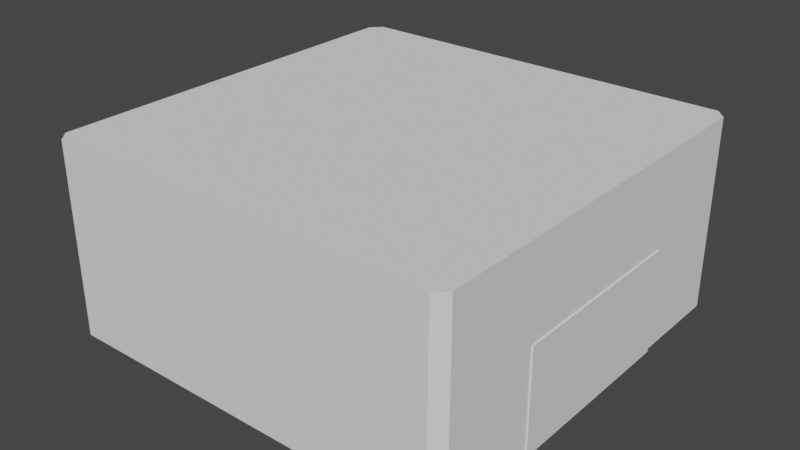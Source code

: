 # Source: L_NR6028.blend  (saved by Blender 2.92.15; exported with 4.5.12 LTS)
import bpy
from mathutils import Matrix  # noqa: F401  (used for matrix-valued properties, if any)

bpy.ops.wm.read_factory_settings(use_empty=True)
scene = bpy.context.scene
scene.name = 'Scene'

# ---- collections
col_collection = bpy.data.collections.new('Collection'); scene.collection.children.link(col_collection)

# ---- world
world_world = bpy.data.worlds.new('World'); scene.world = world_world
world_world.use_nodes = True; world_world.node_tree.nodes.clear()
_N = world_world.node_tree.nodes; _L = world_world.node_tree.links
n0 = _N.new('ShaderNodeOutputWorld'); n0.name = 'World Output'; n0.location = (300, 300)
n1 = _N.new('ShaderNodeBackground'); n1.name = 'Background'; n1.location = (10, 300)
n1.inputs[0].default_value = (0.05088, 0.05088, 0.05088, 1.0)
_L.new(n1.outputs[0], n0.inputs[0])
n0.is_active_output = True
world_world.color = (0.05088, 0.05088, 0.05088)
world_world.use_sun_shadow = False
world_world.sun_shadow_jitter_overblur = 0.0

# ---- meshes
me_plane_014 = bpy.data.meshes.new('Plane.014')
me_plane_014.from_pydata([(-2.85, -3.0, 0.01879), (-3.0, -2.836, 0.01879), (3.0, -2.836, 0.01879), (2.85, -3.0, 0.01879), (-3.0, 2.836, 0.01879), (-2.85, 3.0, 0.01879), (2.85, 3.0, 0.01879), (3.0, 2.836, 0.01879), (-3.0, -2.836, 2.819), (-2.85, -3.0, 2.819), (2.85, -3.0, 2.819), (3.0, -2.836, 2.819), (-2.85, 3.0, 2.819), (-3.0, 2.836, 2.819), (3.0, 2.836, 2.819), (2.85, 3.0, 2.819)], [], [(0, 3, 10, 9), (6, 5, 12, 15), (0, 1, 4, 5, 6, 7, 2, 3), (8, 9, 10, 11, 14, 15, 12, 13), (2, 7, 14, 11), (6, 15, 14, 7), (10, 3, 2, 11), (0, 9, 8, 1), (12, 5, 4, 13), (4, 1, 8, 13)])
_uv = me_plane_014.uv_layers.new(name='UVMap')
_uv.uv.foreach_set('vector', [0.02499, 0.0, 0.975, 0.0, 0.975, 0.0, 0.02499, 0.0, 0.975, 1.0, 0.02499, 1.0, 0.02499, 1.0, 0.975, 1.0, 0.02499, 0.0, 0.0, 0.02738, 0.0, 0.9726, 0.02499, 1.0, 0.975, 1.0, 1.0, 0.9726, 1.0, 0.02738, 0.975, 0.0, 0.0, 0.02738, 0.02499, 0.0, 0.975, 0.0, 1.0, 0.02738, 1.0, 0.9726, 0.975, 1.0, 0.02499, 1.0, 0.0, 0.9726, 1.0, 0.02738, 1.0, 0.9726, 1.0, 0.9726, 1.0, 0.02738, 0.975, 1.0, 0.975, 1.0, 1.0, 0.9726, 1.0, 0.9726, 0.975, 0.0, 0.975, 0.0, 1.0, 0.02738, 1.0, 0.02738, 0.02499, 0.0, 0.02499, 0.0, 0.0, 0.02738, 0.0, 0.02738, 0.02499, 1.0, 0.02499, 1.0, 0.0, 0.9726, 0.0, 0.9726, 0.0, 0.9726, 0.0, 0.02738, 0.0, 0.02738, 0.0, 0.9726])
me_plane_014.use_remesh_fix_poles = True
me_plane_014.use_remesh_preserve_attributes = False
me_plane_014.use_mirror_vertex_groups = False
me_plane_014.update()
me_plane_015 = bpy.data.meshes.new('Plane.015')
me_plane_015.from_pydata([(-1.65, -1.4, 0.0), (1.65, -1.4, 0.0), (-1.65, 1.4, 0.0), (1.65, 1.4, 0.0), (-3.02, -1.4, 0.0), (-3.02, 1.4, 0.0), (3.02, -1.4, 0.0), (3.02, 1.4, 0.0), (1.65, 1.4, 0.02), (-1.65, 1.4, 0.02), (1.65, -1.4, 0.02), (-1.65, -1.4, 0.02), (-3.02, -1.4, 0.02), (-3.02, 1.4, 0.02), (3.02, -1.4, 0.02), (3.02, 1.4, 0.02), (-3.0, 1.4, 0.0), (-3.0, -1.4, 0.0), (-3.0, 1.4, 0.02), (-3.0, -1.4, 0.02), (3.0, -1.4, 0.0), (3.0, 1.4, 0.0), (3.0, -1.4, 0.02), (3.0, 1.4, 0.02), (3.02, -1.4, 1.5), (3.02, 1.4, 1.5), (3.0, -1.4, 1.5), (3.0, 1.4, 1.5), (-3.02, 1.4, 1.5), (-3.02, -1.4, 1.5), (-3.0, 1.4, 1.5), (-3.0, -1.4, 1.5)], [], [(19, 18, 30, 31), (17, 4, 5, 16), (21, 7, 6, 20), (15, 23, 27, 25), (20, 6, 14, 22), (17, 0, 11, 19), (5, 4, 12, 13), (3, 1, 10, 8), (0, 2, 9, 11), (21, 3, 8, 23), (6, 7, 15, 14), (16, 5, 13, 18), (2, 16, 18, 9), (4, 17, 19, 12), (0, 17, 16, 2), (11, 9, 18, 19), (7, 21, 23, 15), (1, 20, 22, 10), (8, 10, 22, 23), (3, 21, 20, 1), (27, 26, 24, 25), (23, 22, 26, 27), (22, 14, 24, 26), (14, 15, 25, 24), (31, 30, 28, 29), (12, 19, 31, 29), (13, 12, 29, 28), (18, 13, 28, 30)])
_uv = me_plane_015.uv_layers.new(name='UVMap')
_uv.uv.foreach_set('vector', [0.0, 0.0, 0.0, 1.0, 0.0, 1.0, 0.0, 0.0, 0.0, 0.0, 0.0, 0.0, 0.0, 1.0, 0.0, 1.0, 1.0, 1.0, 1.0, 1.0, 1.0, 0.0, 1.0, 0.0, 1.0, 1.0, 1.0, 1.0, 1.0, 1.0, 1.0, 1.0, 1.0, 0.0, 1.0, 0.0, 1.0, 0.0, 1.0, 0.0, 0.0, 0.0, 0.0, 0.0, 0.0, 0.0, 0.0, 0.0, 0.0, 1.0, 0.0, 0.0, 0.0, 0.0, 0.0, 1.0, 1.0, 1.0, 1.0, 0.0, 1.0, 0.0, 1.0, 1.0, 0.0, 0.0, 0.0, 1.0, 0.0, 1.0, 0.0, 0.0, 1.0, 1.0, 1.0, 1.0, 1.0, 1.0, 1.0, 1.0, 1.0, 0.0, 1.0, 1.0, 1.0, 1.0, 1.0, 0.0, 0.0, 1.0, 0.0, 1.0, 0.0, 1.0, 0.0, 1.0, 0.0, 1.0, 0.0, 1.0, 0.0, 1.0, 0.0, 1.0, 0.0, 0.0, 0.0, 0.0, 0.0, 0.0, 0.0, 0.0, 0.0, 0.0, 0.0, 0.0, 0.0, 1.0, 0.0, 1.0, 0.0, 0.0, 0.0, 1.0, 0.0, 1.0, 0.0, 0.0, 1.0, 1.0, 1.0, 1.0, 1.0, 1.0, 1.0, 1.0, 1.0, 0.0, 1.0, 0.0, 1.0, 0.0, 1.0, 0.0, 1.0, 1.0, 1.0, 0.0, 1.0, 0.0, 1.0, 1.0, 1.0, 1.0, 1.0, 1.0, 1.0, 0.0, 1.0, 0.0, 1.0, 1.0, 1.0, 0.0, 1.0, 0.0, 1.0, 1.0, 1.0, 1.0, 1.0, 0.0, 1.0, 0.0, 1.0, 1.0, 1.0, 0.0, 1.0, 0.0, 1.0, 0.0, 1.0, 0.0, 1.0, 0.0, 1.0, 1.0, 1.0, 1.0, 1.0, 0.0, 0.0, 0.0, 0.0, 1.0, 0.0, 1.0, 0.0, 0.0, 0.0, 0.0, 0.0, 0.0, 0.0, 0.0, 0.0, 0.0, 0.0, 1.0, 0.0, 0.0, 0.0, 0.0, 0.0, 1.0, 0.0, 1.0, 0.0, 1.0, 0.0, 1.0, 0.0, 1.0])
me_plane_015.use_remesh_fix_poles = True
me_plane_015.use_remesh_preserve_attributes = False
me_plane_015.use_mirror_vertex_groups = False
me_plane_015.update()

# ---- objects
ob_plane = bpy.data.objects.new('Plane', me_plane_014)
ob_plane_001 = bpy.data.objects.new('Plane.001', me_plane_015)

# ---- transforms, parenting, visibility, modifiers, constraints
ob_plane.location = (0.0, 0.0, 0.0)
ob_plane.lineart.crease_threshold = 0.0
ob_plane_001.location = (0.0, 0.0, 0.0)
ob_plane_001.lineart.crease_threshold = 0.0

# ---- collection membership
col_collection.objects.link(ob_plane)
col_collection.objects.link(ob_plane_001)

# ---- scene / render settings (as saved in the file)
scene.frame_start = 1; scene.frame_end = 250; scene.frame_set(1)
scene.render.engine = 'BLENDER_EEVEE_NEXT'
scene.cycles.use_denoising = False
scene.cycles.samples = 128
scene.cycles.sampling_pattern = 'TABULATED_SOBOL'
scene.cycles.use_adaptive_sampling = False
scene.cycles.use_light_tree = False
scene.view_settings.view_transform = 'Filmic'
bpy.context.view_layer.update()

# ---- added for rendering (the .blend has no active camera and no usable light): camera, sun
cam_auto = bpy.data.cameras.new('AutoCamera')
cam_auto.lens = 50.0
cam_auto.sensor_width = 36.0
cam_auto.clip_end = 1000.0
ob_auto_camera = bpy.data.objects.new('AutoCamera', cam_auto)
scene.collection.objects.link(ob_auto_camera)
ob_auto_camera.location = (8.29711, -9.95657, 8.04711)
ob_auto_camera.rotation_euler = (1.09748, -7.21219e-08, 0.694738)
scene.camera = ob_auto_camera
light_auto_sun = bpy.data.lights.new('AutoSun', 'SUN')
light_auto_sun.energy = 3.0
light_auto_sun.angle = 0.0523599
ob_auto_sun = bpy.data.objects.new('AutoSun', light_auto_sun)
scene.collection.objects.link(ob_auto_sun)
ob_auto_sun.rotation_euler = (0.872665, 0.174533, 0.523599)
bpy.context.view_layer.update()

